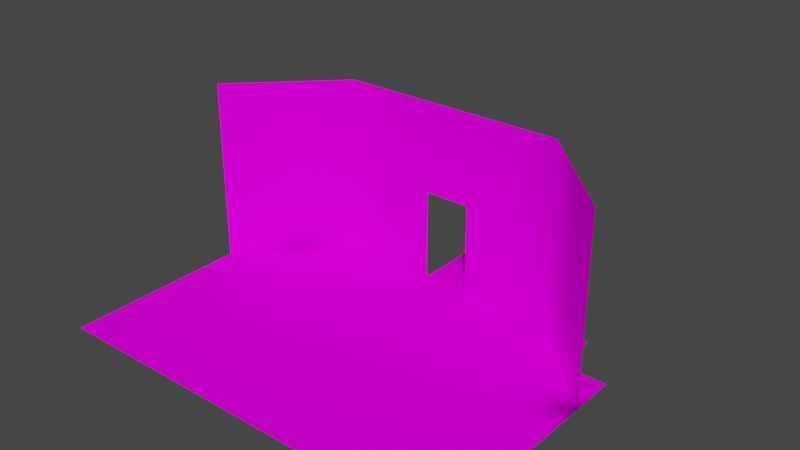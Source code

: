 # Source: level2.blend  (saved by Blender 3.6.11; exported with 4.5.12 LTS)
import bpy
from mathutils import Matrix  # noqa: F401  (used for matrix-valued properties, if any)

bpy.ops.wm.read_factory_settings(use_empty=True)
scene = bpy.context.scene
scene.name = 'Scene'

# ---- collections
col_collection = bpy.data.collections.new('Collection'); scene.collection.children.link(col_collection)

# ---- images (referenced by path relative to the original .blend; pixels are not part of the script)
import os
ASSET_DIR = os.environ.get("B2B_ASSET_DIR", "")  # directory of the original .blend (textures are referenced by path, not embedded)
HERE = os.path.dirname(os.path.abspath(__file__))  # packed textures are extracted next to this script under _unpacked/

def load_image(name, relpath, width, height, colorspace="sRGB"):
    """Load a texture the original file referenced (path relative to the .blend, or extracted next to this script)."""
    p = next((c for c in (os.path.join(HERE, relpath), os.path.join(ASSET_DIR, relpath)) if relpath and os.path.exists(c)), "")
    if p:
        img = bpy.data.images.load(p, check_existing=True)
        img.name = name
    else:  # same state as the original file: an image datablock whose file is absent (Cycles renders it pink)
        img = bpy.data.images.new(name, width, height)
        img.source = "FILE"
        img.filepath = "//" + (relpath or name)
    img.colorspace_settings.name = colorspace
    return img
img_level2_png_001 = load_image('level2.png.001', 'level2.png', 1024, 1024, 'sRGB')

# ---- materials (node trees are filled in below, after node groups)
mat_material0_001 = bpy.data.materials.new('material0.001')
mat_material0_001.use_transparent_shadow = False
mat_material0_001.diffuse_color = (0.64, 0.64, 0.64, 1.0)
mat_material0_001.roughness = 0.69

# ---- material node trees
mat_material0_001.use_nodes = True; mat_material0_001.node_tree.nodes.clear()
_N = mat_material0_001.node_tree.nodes; _L = mat_material0_001.node_tree.links
n0 = _N.new('ShaderNodeBsdfPrincipled'); n0.name = 'Principled BSDF'; n0.location = (0, 300)
n0.distribution = 'GGX'
n0.subsurface_method = 'RANDOM_WALK_SKIN'
n0.inputs[2].default_value = 0.69
n0.inputs[3].default_value = 1.0
n0.inputs[27].default_value = (0.0, 0.0, 0.0, 1.0)
n0.inputs[28].default_value = 1.0
n1 = _N.new('ShaderNodeOutputMaterial'); n1.name = 'Material Output'; n1.location = (280, 300)
n2 = _N.new('ShaderNodeTexImage'); n2.name = 'Image Texture'; n2.location = (-480, 300)
n2.image = img_level2_png_001
_L.new(n2.outputs[0], n0.inputs[0])
_L.new(n0.outputs[0], n1.inputs[0])
n1.is_active_output = True

# ---- world
world_world = bpy.data.worlds.new('World'); scene.world = world_world
world_world.use_nodes = True; world_world.node_tree.nodes.clear()
_N = world_world.node_tree.nodes; _L = world_world.node_tree.links
n0 = _N.new('ShaderNodeOutputWorld'); n0.name = 'World Output'; n0.location = (300, 300)
n1 = _N.new('ShaderNodeBackground'); n1.name = 'Background'; n1.location = (10, 300)
n1.inputs[0].default_value = (0.05088, 0.05088, 0.05088, 1.0)
_L.new(n1.outputs[0], n0.inputs[0])
n0.is_active_output = True
world_world.color = (0.05088, 0.05088, 0.05088)
world_world.use_sun_shadow = False
world_world.sun_shadow_jitter_overblur = 0.0

# ---- meshes
me_scene_001 = bpy.data.meshes.new('Scene.001')
me_scene_001.from_pydata([(-0.5, 0.0, -1.5), (-0.5, 0.0, -2.5), (0.5, 0.0, -1.5), (0.5, 0.0, -3.5), (-0.5, 0.0, -3.5), (0.5, 0.0, -2.5), (-0.5, -4.547e-13, -0.5), (0.5, 7.276e-12, 0.5), (-0.5, -2.001e-11, 4.5), (-0.5, 0.0, 3.5), (0.5, -2.001e-11, 4.5), (-0.5, -1.637e-11, 5.5), (-2.5, -5.197e-13, 1.5), (-1.5, 1.455e-11, 2.5), (-1.5, 0.0, 3.5), (-2.5, -2.092e-11, 4.5), (1.5, 0.0, -0.5), (2.5, 7.276e-12, 0.5), (2.5, -5.197e-13, 1.5), (1.5, 0.0, 3.5), (2.5, 0.0, 3.5), (2.5, -2.092e-11, 4.5), (1.5, -1.728e-11, 5.5), (0.5, 0.0, -0.5), (0.5, -5.197e-13, 1.5), (1.5, 7.276e-12, 0.5), (0.5, 1.455e-11, 2.5), (1.5, -5.197e-13, 1.5), (1.5, 1.455e-11, 2.5), (0.5, 0.0, 3.5), (1.5, -2.092e-11, 4.5), (0.5, -1.637e-11, 5.5), (-1.5, -1.728e-11, 5.5), (-1.5, -2.092e-11, 4.5), (-0.5, 1.455e-11, 2.5), (-1.5, -5.197e-13, 1.5), (-0.5, 7.276e-12, 0.5), (-1.5, 7.276e-12, 0.5), (-0.5, -5.197e-13, 1.5), (-2.5, 1.455e-11, 2.5), (-2.5, 0.0, 3.5), (-3.5, -2.517e-07, 5.5), (-2.5, -1.728e-11, 5.5), (3.5, 1.455e-11, 2.5), (2.5, 1.455e-11, 2.5), (3.5, -2.092e-11, 4.5), (2.5, -1.728e-11, 5.5), (3.5, -1.728e-11, 5.5), (4.5, -5.197e-13, 1.5), (3.5, 7.276e-12, 0.5), (4.5, 0.0, 3.5), (3.5, 0.0, 3.5), (4.5, -2.092e-11, 4.5), (4.5, -1.728e-11, 5.5), (3.5, -5.197e-13, 1.5), (4.5, 1.455e-11, 2.5), (-3.5, 0.0, 0.5), (-4.5, 1.455e-11, 2.5), (-3.5, -5.197e-13, 1.5), (-4.5, -5.197e-13, 1.5), (-3.5, 1.455e-11, 2.5), (-3.5, 0.0, 3.5), (-4.5, -2.092e-11, 4.5), (-4.5, 0.0, 3.5), (-3.5, -1.762e-07, 4.5), (-4.5, -1.728e-11, 5.5), (-2.5, 1.0, -0.5), (-1.5, 0.0, -0.5), (0.5, 1.0, -0.5), (4.5, 1.0, 1.5), (-3.5, 1.0, 0.5), (-0.5, 2.0, -0.5), (-0.5, 1.0, -0.5), (-1.5, 1.0, -0.5), (1.5, 1.0, -0.5), (2.5, 1.0, -0.5), (2.5, 2.0, -0.5), (3.5, 1.0, 0.5), (3.5, 2.0, 0.5), (-4.5, 1.0, 1.5), (-4.5, 2.0, 1.5), (-3.5, 2.0, 0.5), (-1.5, 2.0, -0.5), (-1.5, 3.0, -0.5), (0.5, 2.0, -0.5), (0.5, 3.0, -0.5), (1.5, 2.0, -0.5), (1.5, 3.0, -0.5), (3.5, 3.0, 0.5), (4.5, 2.0, 1.5), (-2.5, 3.0, -0.5), (-2.5, 2.0, -0.5), (-3.5, 3.0, 0.5), (-4.5, 3.0, 1.5), (-4.5, 4.0, 1.5), (-2.5, 4.0, -0.5), (-3.5, 4.0, 0.5), (-1.5, 4.0, -0.5), (-0.5, 3.0, -0.5), (-0.5, 4.0, -0.5), (1.5, 4.0, -0.5), (0.5, 4.0, -0.5), (2.5, 3.0, -0.5), (3.5, 4.0, 0.5), (2.5, 4.0, -0.5), (4.5, 4.0, 1.5), (4.5, 3.0, 1.5), (-2.5, -4.547e-13, -0.5), (-3.5, -4.547e-13, -0.5), (-2.5, 7.276e-12, 0.5), (3.5, 0.0, -0.5), (2.5, 0.0, -0.5), (4.5, 7.276e-12, 0.5), (-4.5, 7.276e-12, 0.5)], [], [(77, 69, 89, 78), (8, 10, 29, 9), (30, 21, 20, 19), (12, 35, 37, 109), (27, 18, 17, 25), (87, 102, 104, 100), (85, 87, 100, 101), (32, 11, 8, 33), (93, 92, 96, 94), (79, 70, 81, 80), (41, 42, 15, 64), (35, 38, 36, 37), (22, 46, 21, 30), (1, 5, 3, 4), (90, 83, 97, 95), (11, 31, 10, 8), (28, 44, 18, 27), (15, 33, 14, 40), (66, 73, 82, 91), (70, 66, 91, 81), (25, 17, 111, 16), (51, 50, 55, 43), (21, 45, 51, 20), (111, 49, 77, 75), (56, 107, 66, 70), (65, 41, 64, 62), (46, 47, 45, 21), (36, 7, 23, 6), (31, 22, 30, 10), (44, 43, 54, 18), (17, 49, 110, 111), (9, 29, 26, 34), (7, 25, 16, 23), (29, 19, 28, 26), (56, 109, 107, 108), (14, 9, 34, 13), (33, 8, 9, 14), (19, 20, 44, 28), (10, 30, 19, 29), (45, 52, 50, 51), (62, 64, 61, 63), (20, 51, 43, 44), (24, 27, 25, 7), (67, 6, 72, 73), (63, 61, 60, 57), (61, 40, 39, 60), (54, 48, 112, 49), (59, 58, 56, 113), (57, 60, 58, 59), (26, 28, 27, 24), (47, 53, 52, 45), (38, 24, 7, 36), (74, 75, 76, 86), (59, 56, 70, 79), (43, 55, 48, 54), (60, 39, 12, 58), (37, 36, 6, 67), (49, 48, 69, 77), (42, 32, 33, 15), (84, 86, 87, 85), (71, 84, 85, 98), (73, 72, 71, 82), (16, 111, 75, 74), (39, 13, 35, 12), (75, 77, 78, 76), (34, 26, 24, 38), (98, 85, 101, 99), (68, 74, 86, 84), (109, 37, 67, 107), (6, 23, 2, 0), (40, 14, 13, 39), (13, 34, 38, 35), (102, 88, 103, 104), (76, 78, 88, 102), (78, 89, 106, 88), (88, 106, 105, 103), (81, 91, 90, 92), (82, 71, 98, 83), (91, 82, 83, 90), (86, 76, 102, 87), (107, 67, 73, 66), (83, 98, 99, 97), (92, 90, 95, 96), (80, 81, 92, 93), (58, 12, 109, 56), (18, 54, 49, 17), (23, 16, 74, 68), (64, 15, 40, 61), (0, 2, 5, 1)])
me_scene_001.polygons.foreach_set('use_smooth', [True] * 89)
_uv = me_scene_001.uv_layers.new(name='UVMap')
_uv.uv.foreach_set('vector', [0.6667, 0.0, 1.0, 0.0, 1.0, 0.5, 0.6667, 0.5, 0.0, 0.5, 0.3333, 0.5, 0.3333, 0.9936, 0.0, 0.9936, 0.0, 0.5, 0.3333, 0.5, 0.3333, 0.9936, 0.0, 0.9936, 0.0, 0.5, 0.3333, 0.5, 0.3333, 0.9936, 0.0, 0.9936, 0.0, 0.5, 0.3333, 0.5, 0.3333, 0.9936, 0.0, 0.9936, 0.6667, 0.5, 1.0, 0.5, 1.0, 0.9936, 0.6667, 0.9936, 0.6667, 0.5, 1.0, 0.5, 1.0, 0.9936, 0.6667, 0.9936, 0.3333, 0.5, 0.6667, 0.5, 0.6667, 0.9936, 0.3333, 0.9936, 0.6667, 0.5, 1.0, 0.5, 1.0, 0.9936, 0.6667, 0.9936, 0.6667, 0.0, 1.0, 0.0, 1.0, 0.5, 0.6667, 0.5, 0.3333, 0.5, 0.6667, 0.5, 0.6667, 0.9936, 0.3333, 0.9936, 0.3333, 0.5, 0.6667, 0.5, 0.6667, 0.9936, 0.3333, 0.9936, 0.0, 0.5, 0.3333, 0.5, 0.3333, 0.9936, 0.0, 0.9936, 0.0, 0.5, 0.3333, 0.5, 0.3333, 0.9936, 0.0, 0.9936, 0.6667, 0.5, 1.0, 0.5, 1.0, 0.9936, 0.6667, 0.9936, 0.0, 0.5, 0.3333, 0.5, 0.3333, 0.9936, 0.0, 0.9936, 0.0, 0.5, 0.3333, 0.5, 0.3333, 0.9936, 0.0, 0.9936, 0.0, 0.5, 0.3333, 0.5, 0.3333, 0.9936, 0.0, 0.9936, 0.6667, 0.0, 1.0, 0.0, 1.0, 0.5, 0.6667, 0.5, 0.6667, 0.0, 1.0, 0.0, 1.0, 0.5, 0.6667, 0.5, 0.0, 0.5, 0.3333, 0.5, 0.3333, 0.9936, 0.0, 0.9936, 0.0, 0.5, 0.3333, 0.5, 0.3333, 0.9936, 0.0, 0.9936, 0.3333, 0.5, 0.6667, 0.5, 0.6667, 0.9936, 0.3333, 0.9936, 0.3333, 0.005038, 0.6667, 0.005038, 0.6667, 0.5, 0.3333, 0.5, 0.3333, 0.005038, 0.6667, 0.005038, 0.6667, 0.5, 0.3333, 0.5, 0.0, 0.5, 0.3333, 0.5, 0.3333, 0.9936, 0.0, 0.9936, 0.3333, 0.5, 0.6667, 0.5, 0.6667, 0.9936, 0.3333, 0.9936, 0.0, 0.5, 0.3333, 0.5, 0.3333, 0.9936, 0.0, 0.9936, 0.3333, 0.5, 0.6667, 0.5, 0.6667, 0.9936, 0.3333, 0.9936, 0.3333, 0.5, 0.6667, 0.5, 0.6667, 0.9936, 0.3333, 0.9936, 0.3333, 0.5, 0.6667, 0.5, 0.6667, 0.9936, 0.3333, 0.9936, 0.0, 0.5, 0.3333, 0.5, 0.3333, 0.9936, 0.0, 0.9936, 0.3333, 0.5, 0.6667, 0.5, 0.6667, 0.9936, 0.3333, 0.9936, 0.3333, 0.5, 0.6667, 0.5, 0.6667, 0.9936, 0.3333, 0.9936, 0.3333, 0.5, 0.6667, 0.5, 0.6667, 0.9936, 0.3333, 0.9936, 0.3333, 0.5, 0.6667, 0.5, 0.6667, 0.9936, 0.3333, 0.9936, 0.3333, 0.5, 0.6667, 0.5, 0.6667, 0.9936, 0.3333, 0.9936, 0.0, 0.5, 0.3333, 0.5, 0.3333, 0.9936, 0.0, 0.9936, 0.3333, 0.5, 0.6667, 0.5, 0.6667, 0.9936, 0.3333, 0.9936, 0.0, 0.5, 0.3333, 0.5, 0.3333, 0.9936, 0.0, 0.9936, 0.0, 0.5, 0.3333, 0.5, 0.3333, 0.9936, 0.0, 0.9936, 0.3333, 0.5, 0.6667, 0.5, 0.6667, 0.9936, 0.3333, 0.9936, 0.3333, 0.5, 0.6667, 0.5, 0.6667, 0.9936, 0.3333, 0.9936, 0.3333, 0.005038, 0.6667, 0.005038, 0.6667, 0.5, 0.3333, 0.5, 0.0, 0.5, 0.3333, 0.5, 0.3333, 0.9936, 0.0, 0.9936, 0.3333, 0.5, 0.6667, 0.5, 0.6667, 0.9936, 0.3333, 0.9936, 0.0, 0.5, 0.3333, 0.5, 0.3333, 0.9936, 0.0, 0.9936, 0.0, 0.5, 0.3333, 0.5, 0.3333, 0.9936, 0.0, 0.9936, 0.0, 0.5, 0.3333, 0.5, 0.3333, 0.9936, 0.0, 0.9936, 0.3333, 0.5, 0.6667, 0.5, 0.6667, 0.9936, 0.3333, 0.9936, 0.0, 0.5, 0.3333, 0.5, 0.3333, 0.9936, 0.0, 0.9936, 0.0, 0.5, 0.3333, 0.5, 0.3333, 0.9936, 0.0, 0.9936, 0.6667, 0.0, 1.0, 0.0, 1.0, 0.5, 0.6667, 0.5, 0.0, 0.005038, 0.3333, 0.005038, 0.3333, 0.5, 0.0, 0.5, 0.0, 0.5, 0.3333, 0.5, 0.3333, 0.9936, 0.0, 0.9936, 0.3333, 0.5, 0.6667, 0.5, 0.6667, 0.9936, 0.3333, 0.9936, 0.3333, 0.5, 0.6667, 0.5, 0.6667, 0.9936, 0.3333, 0.9936, 0.0, 0.005038, 0.3333, 0.005038, 0.3333, 0.5, 0.0, 0.5, 0.0, 0.5, 0.3333, 0.5, 0.3333, 0.9936, 0.0, 0.9936, 0.6667, 0.5, 1.0, 0.5, 1.0, 0.9936, 0.6667, 0.9936, 0.6667, 0.5, 1.0, 0.5, 1.0, 0.9936, 0.6667, 0.9936, 0.6667, 0.0, 1.0, 0.0, 1.0, 0.5, 0.6667, 0.5, 0.0, 0.005038, 0.3333, 0.005038, 0.3333, 0.5, 0.0, 0.5, 0.0, 0.5, 0.3333, 0.5, 0.3333, 0.9936, 0.0, 0.9936, 0.6667, 0.0, 1.0, 0.0, 1.0, 0.5, 0.6667, 0.5, 0.0, 0.5, 0.3333, 0.5, 0.3333, 0.9936, 0.0, 0.9936, 0.6667, 0.5, 1.0, 0.5, 1.0, 0.9936, 0.6667, 0.9936, 0.6667, 0.0, 1.0, 0.0, 1.0, 0.5, 0.6667, 0.5, 0.0, 0.5, 0.3333, 0.5, 0.3333, 0.9936, 0.0, 0.9936, 0.0, 0.5, 0.3333, 0.5, 0.3333, 0.9936, 0.0, 0.9936, 0.0, 0.5, 0.3333, 0.5, 0.3333, 0.9936, 0.0, 0.9936, 0.3333, 0.5, 0.6667, 0.5, 0.6667, 0.9936, 0.3333, 0.9936, 0.6667, 0.5, 1.0, 0.5, 1.0, 0.9936, 0.6667, 0.9936, 0.6667, 0.5, 1.0, 0.5, 1.0, 0.9936, 0.6667, 0.9936, 0.6667, 0.5, 1.0, 0.5, 1.0, 0.9936, 0.6667, 0.9936, 0.6667, 0.5, 1.0, 0.5, 1.0, 0.9936, 0.6667, 0.9936, 0.6667, 0.5, 1.0, 0.5, 1.0, 0.9936, 0.6667, 0.9936, 0.6667, 0.5, 1.0, 0.5, 1.0, 0.9936, 0.6667, 0.9936, 0.6667, 0.5, 1.0, 0.5, 1.0, 0.9936, 0.6667, 0.9936, 0.6667, 0.5, 1.0, 0.5, 1.0, 0.9936, 0.6667, 0.9936, 0.0, 0.005038, 0.3333, 0.005038, 0.3333, 0.5, 0.0, 0.5, 0.6667, 0.5, 1.0, 0.5, 1.0, 0.9936, 0.6667, 0.9936, 0.6667, 0.5, 1.0, 0.5, 1.0, 0.9936, 0.6667, 0.9936, 0.6667, 0.5, 1.0, 0.5, 1.0, 0.9936, 0.6667, 0.9936, 0.3333, 0.5, 0.6667, 0.5, 0.6667, 0.9936, 0.3333, 0.9936, 0.3333, 0.5, 0.6667, 0.5, 0.6667, 0.9936, 0.3333, 0.9936, 0.3333, 0.005038, 0.6667, 0.005038, 0.6667, 0.5, 0.3333, 0.5, 0.3333, 0.5, 0.6667, 0.5, 0.6667, 0.9936, 0.3333, 0.9936, 0.0, 0.5, 0.3333, 0.5, 0.3333, 0.9936, 0.0, 0.9936])
me_scene_001.materials.append(mat_material0_001)
me_scene_001.update()
me_scene_001.normals_split_custom_set([tuple(v) for v in zip(*[iter([-0.7071, 4.216e-08, 0.7071, -0.7071, 1.759e-11, 0.7071, -0.7071, 7.586e-07, 0.7071, -0.7071, 7.586e-07, 0.7071, -3.411e-13, 1.0, 8.299e-12, 3.411e-13, 1.0, 8.299e-12, 1.137e-13, 1.0, 1.739e-11, -1.137e-13, 1.0, 1.739e-11, 3.411e-13, 1.0, 8.527e-12, 0.0, 1.0, 8.64e-12, 0.0, 1.0, 1.774e-11, 1.137e-13, 1.0, 1.762e-11, -9.095e-13, 1.0, -4.547e-12, 0.0, 1.0, -3.638e-12, 0.0, 1.0, 1.462e-13, -1.876e-12, 1.0, 8.933e-14, 0.0, 1.0, -3.638e-12, 0.0, 1.0, -3.638e-12, 5.421e-20, 1.0, 2.599e-13, 0.0, 1.0, 2.599e-13, -7.451e-08, -7.451e-08, 1.0, -0.3827, -4.032e-08, 0.9239, -0.3827, -4.032e-08, 0.9239, -7.451e-08, -6.706e-08, 1.0, -7.451e-09, -7.451e-08, 1.0, -7.451e-08, -7.451e-08, 1.0, -7.451e-08, -6.706e-08, 1.0, -1.49e-08, -5.96e-08, 1.0, -4.547e-13, 1.0, -3.638e-12, -4.547e-13, 1.0, -3.638e-12, -3.411e-13, 1.0, 8.299e-12, -3.411e-13, 1.0, 8.527e-12, 0.7071, 0.0, 0.7071, 0.7071, 0.0, 0.7071, 0.7071, 8.429e-08, 0.7071, 0.7071, 0.0, 0.7071, 0.7071, -7.672e-12, 0.7071, 0.7071, 4.306e-12, 0.7071, 0.7071, 7.165e-07, 0.7071, 0.7071, 7.586e-07, 0.7071, 5.428e-14, 1.0, 3.775e-08, -1.07e-07, 1.0, 1.887e-08, -7.549e-08, 1.0, 3.147e-08, 3.166e-14, 1.0, 6.292e-08, 0.0, 1.0, -3.638e-12, 0.0, 1.0, -3.638e-12, 0.0, 1.0, 1.462e-13, 0.0, 1.0, 1.462e-13, 4.547e-13, 1.0, -3.638e-12, 0.0, 1.0, -3.638e-12, 0.0, 1.0, 8.64e-12, 3.411e-13, 1.0, 8.527e-12, 0.0, 1.0, 0.0, 0.0, 1.0, 0.0, 0.0, 1.0, 0.0, 0.0, 1.0, 0.0, 0.3827, -4.032e-08, 0.9239, 0.0, -7.451e-08, 1.0, 0.0, -5.96e-08, 1.0, 0.3827, 5.898e-08, 0.9239, -4.547e-13, 1.0, -3.638e-12, 4.547e-13, 1.0, -3.638e-12, 3.411e-13, 1.0, 8.299e-12, -3.411e-13, 1.0, 8.299e-12, 0.0, 1.0, -2.599e-13, 0.0, 1.0, -2.599e-13, 0.0, 1.0, -3.638e-12, 0.0, 1.0, -3.638e-12, -7.549e-08, 1.0, 3.147e-08, -3.411e-13, 1.0, 8.527e-12, -1.137e-13, 1.0, 1.762e-11, -2.202e-08, 1.0, 2.204e-08, 0.3827, -2.015e-08, 0.9239, -1.131e-15, -3.725e-08, 1.0, 0.0, -9.686e-08, 1.0, 0.3827, 3.125e-07, 0.9239, 0.7071, 4.306e-12, 0.7071, 0.3827, -2.015e-08, 0.9239, 0.3827, 3.125e-07, 0.9239, 0.7071, 7.165e-07, 0.7071, 0.0, 1.0, 2.599e-13, 5.421e-20, 1.0, 2.599e-13, -0.3583, 0.3514, 0.865, -2.107e-08, 0.7071, 0.7071, 0.0, 1.0, 1.774e-11, 0.0, 1.0, 1.774e-11, 0.0, 1.0, -2.599e-13, 0.0, 1.0, -2.599e-13, 0.0, 1.0, 8.64e-12, 0.0, 1.0, 8.64e-12, 0.0, 1.0, 1.774e-11, 0.0, 1.0, 1.774e-11, -0.3583, 0.3514, 0.865, -0.7071, -1.433e-06, 0.7071, -0.7071, 4.216e-08, 0.7071, -0.3827, 1.274e-09, 0.9239, 0.7071, -1.517e-06, 0.7071, 0.3583, 0.3514, 0.865, 0.3827, -2.015e-08, 0.9239, 0.7071, 4.306e-12, 0.7071, 2.139e-07, 1.0, 3.775e-08, 5.428e-14, 1.0, 3.775e-08, 3.166e-14, 1.0, 6.292e-08, 1.51e-07, 1.0, 6.292e-08, 0.0, 1.0, -3.638e-12, 0.0, 1.0, -3.638e-12, 0.0, 1.0, 8.64e-12, 0.0, 1.0, 8.64e-12, 0.0, 1.0, 1.462e-13, -5.684e-14, 1.0, 2.03e-13, -1.438e-13, 0.9487, 0.3162, 1.885e-08, 0.9487, 0.3162, 4.547e-13, 1.0, -3.638e-12, 4.547e-13, 1.0, -3.638e-12, 3.411e-13, 1.0, 8.527e-12, 3.411e-13, 1.0, 8.299e-12, 0.0, 1.0, -2.599e-13, 0.0, 1.0, -2.599e-13, 0.0, 1.0, -3.638e-12, 0.0, 1.0, -3.638e-12, 5.421e-20, 1.0, 2.599e-13, 7.228e-20, 1.0, 2.772e-12, 2.168e-19, 1.0, -7.276e-12, -0.3583, 0.3514, 0.865, -1.137e-13, 1.0, 1.739e-11, 1.137e-13, 1.0, 1.739e-11, 0.0, 1.0, -2.599e-13, 0.0, 1.0, -2.599e-13, -5.684e-14, 1.0, 2.03e-13, 0.0, 1.0, 2.599e-13, -2.107e-08, 0.7071, 0.7071, -1.438e-13, 0.9487, 0.3162, 1.137e-13, 1.0, 1.739e-11, 1.137e-13, 1.0, 1.762e-11, 0.0, 1.0, -2.599e-13, 0.0, 1.0, -2.599e-13, -1.213e-12, 1.0, 1.408e-12, -1.876e-12, 1.0, 8.933e-14, 0.3583, 0.3514, 0.865, -3.638e-12, 1.0, -4.093e-12, -1.137e-13, 1.0, 1.762e-11, -1.137e-13, 1.0, 1.739e-11, 0.0, 1.0, -2.599e-13, 0.0, 1.0, -2.599e-13, -3.411e-13, 1.0, 8.527e-12, -3.411e-13, 1.0, 8.299e-12, -1.137e-13, 1.0, 1.739e-11, -1.137e-13, 1.0, 1.762e-11, 1.137e-13, 1.0, 1.762e-11, 0.0, 1.0, 1.774e-11, 0.0, 1.0, -2.599e-13, 0.0, 1.0, -2.599e-13, 3.411e-13, 1.0, 8.299e-12, 3.411e-13, 1.0, 8.527e-12, 1.137e-13, 1.0, 1.762e-11, 1.137e-13, 1.0, 1.739e-11, 0.0, 1.0, 8.64e-12, 0.0, 1.0, 8.64e-12, 0.0, 1.0, 1.774e-11, 0.0, 1.0, 1.774e-11, 1.51e-07, 1.0, 6.292e-08, 3.166e-14, 1.0, 6.292e-08, 9.047e-15, 1.0, 4.405e-08, 4.404e-08, 1.0, 4.405e-08, 0.0, 1.0, 1.774e-11, 0.0, 1.0, 1.774e-11, 0.0, 1.0, -2.599e-13, 0.0, 1.0, -2.599e-13, 0.0, 1.0, -3.638e-12, 0.0, 1.0, -3.638e-12, 0.0, 1.0, 2.599e-13, -5.684e-14, 1.0, 2.03e-13, 0.0, 0.7071, 0.7071, 1.885e-08, 0.9487, 0.3162, 5.96e-08, -3.725e-08, 1.0, -1.131e-15, -3.725e-08, 1.0, 4.404e-08, 1.0, 4.405e-08, 9.047e-15, 1.0, 4.405e-08, 0.0, 1.0, -2.599e-13, 0.0, 1.0, -2.599e-13, 9.047e-15, 1.0, 4.405e-08, -2.202e-08, 1.0, 2.204e-08, 0.0, 1.0, -2.599e-13, 0.0, 1.0, -2.599e-13, 0.0, 1.0, -3.638e-12, 0.0, 1.0, -3.638e-12, 0.0, 1.0, 7.796e-12, 7.228e-20, 1.0, 2.772e-12, 1.819e-12, 1.0, -5.457e-12, 5.522e-19, 1.0, -5.457e-12, -1.213e-12, 1.0, 1.408e-12, 3.638e-12, 1.0, 4.158e-12, 0.0, 1.0, -2.599e-13, 0.0, 1.0, -2.599e-13, 5.522e-19, 1.0, -5.457e-12, 1.819e-12, 1.0, -5.457e-12, 0.0, 1.0, -2.599e-13, 0.0, 1.0, -2.599e-13, 0.0, 1.0, -3.638e-12, 0.0, 1.0, -3.638e-12, 0.0, 1.0, -3.638e-12, 0.0, 1.0, -3.638e-12, 0.0, 1.0, 8.64e-12, 0.0, 1.0, 8.64e-12, 0.0, 1.0, -3.638e-12, 0.0, 1.0, -3.638e-12, -5.684e-14, 1.0, 2.03e-13, 0.0, 1.0, 1.462e-13, -4.47e-08, -6.333e-08, 1.0, -0.3827, 1.274e-09, 0.9239, -0.3827, 3.662e-07, 0.9239, -6.706e-08, -8.568e-08, 1.0, 0.7071, -1.517e-06, 0.7071, 0.7071, -1.517e-06, 0.7071, 0.7071, 4.306e-12, 0.7071, 0.7071, -7.672e-12, 0.7071, 0.0, 1.0, -2.599e-13, 0.0, 1.0, -2.599e-13, 0.0, 1.0, -3.638e-12, 0.0, 1.0, -3.638e-12, 0.0, 1.0, -2.599e-13, 0.0, 1.0, -2.599e-13, -9.095e-13, 1.0, -4.547e-12, 5.522e-19, 1.0, -5.457e-12, 0.0, 1.0, 1.462e-13, 0.0, 1.0, 1.462e-13, 1.885e-08, 0.9487, 0.3162, 0.0, 0.7071, 0.7071, -0.7071, -1.433e-06, 0.7071, -0.7071, -1.517e-06, 0.7071, -0.7071, 1.759e-11, 0.7071, -0.7071, 4.216e-08, 0.7071, -1.07e-07, 1.0, 1.887e-08, -4.547e-13, 1.0, -3.638e-12, -3.411e-13, 1.0, 8.527e-12, -7.549e-08, 1.0, 3.147e-08, 0.0, -8.941e-08, 1.0, -6.706e-08, -8.568e-08, 1.0, -7.451e-08, -7.451e-08, 1.0, -7.451e-09, -7.451e-08, 1.0, 1.987e-08, -9.437e-08, 1.0, 0.0, -8.941e-08, 1.0, -7.451e-09, -7.451e-08, 1.0, 0.0, -7.451e-08, 1.0, -1.131e-15, -3.725e-08, 1.0, 5.96e-08, -3.725e-08, 1.0, 1.987e-08, -9.437e-08, 1.0, 0.0, -9.686e-08, 1.0, -2.107e-08, 0.7071, 0.7071, -0.3583, 0.3514, 0.865, -0.3827, 1.274e-09, 0.9239, -4.47e-08, -6.333e-08, 1.0, 0.0, 1.0, -2.599e-13, 0.0, 1.0, -2.599e-13, 0.0, 1.0, -3.638e-12, -9.095e-13, 1.0, -4.547e-12, -0.3827, 1.274e-09, 0.9239, -0.7071, 4.216e-08, 0.7071, -0.7071, 7.586e-07, 0.7071, -0.3827, 3.662e-07, 0.9239, 0.0, 1.0, -2.599e-13, 0.0, 1.0, -2.599e-13, 0.0, 1.0, -3.638e-12, 0.0, 1.0, -3.638e-12, 0.0, -7.451e-08, 1.0, -7.451e-09, -7.451e-08, 1.0, -1.49e-08, -5.96e-08, 1.0, 0.0, -5.96e-08, 1.0, 0.0, -4.47e-08, 1.0, -4.47e-08, -6.333e-08, 1.0, -6.706e-08, -8.568e-08, 1.0, 0.0, -8.941e-08, 1.0, -1.876e-12, 1.0, 8.933e-14, 0.0, 1.0, 1.462e-13, 0.0, 0.7071, 0.7071, 0.3583, 0.3514, 0.865, 1.885e-08, 0.9487, 0.3162, -1.438e-13, 0.9487, 0.3162, -1.137e-13, 1.0, 1.137e-13, -1.137e-13, 1.0, 1.137e-13, -2.202e-08, 1.0, 2.204e-08, -1.137e-13, 1.0, 1.762e-11, 0.0, 1.0, -2.599e-13, 0.0, 1.0, -2.599e-13, 0.0, 1.0, -2.599e-13, 0.0, 1.0, -2.599e-13, 0.0, 1.0, -3.638e-12, 0.0, 1.0, -3.638e-12, -0.3827, -4.032e-08, 0.9239, -0.7071, 0.0, 0.7071, -0.7071, 0.0, 0.7071, -0.3827, -4.032e-08, 0.9239, -0.3827, 3.662e-07, 0.9239, -0.7071, 7.586e-07, 0.7071, -0.7071, 0.0, 0.7071, -0.3827, -4.032e-08, 0.9239, -0.7071, 7.586e-07, 0.7071, -0.7071, 7.586e-07, 0.7071, -0.7071, 0.0, 0.7071, -0.7071, 0.0, 0.7071, -0.7071, 0.0, 0.7071, -0.7071, 0.0, 0.7071, -0.7071, 0.0, 0.7071, -0.7071, 0.0, 0.7071, 0.7071, 7.165e-07, 0.7071, 0.3827, 3.125e-07, 0.9239, 0.3827, -4.032e-08, 0.9239, 0.7071, 0.0, 0.7071, 0.0, -9.686e-08, 1.0, 1.987e-08, -9.437e-08, 1.0, 0.0, -7.451e-08, 1.0, 0.0, -7.451e-08, 1.0, 0.3827, 3.125e-07, 0.9239, 0.0, -9.686e-08, 1.0, 0.0, -7.451e-08, 1.0, 0.3827, -4.032e-08, 0.9239, -6.706e-08, -8.568e-08, 1.0, -0.3827, 3.662e-07, 0.9239, -0.3827, -4.032e-08, 0.9239, -7.451e-08, -7.451e-08, 1.0, 0.3583, 0.3514, 0.865, 0.0, 0.7071, 0.7071, -1.131e-15, -3.725e-08, 1.0, 0.3827, -2.015e-08, 0.9239, 0.0, -7.451e-08, 1.0, 0.0, -7.451e-08, 1.0, 0.0, -5.96e-08, 1.0, 0.0, -5.96e-08, 1.0, 0.7071, 0.0, 0.7071, 0.3827, -4.032e-08, 0.9239, 0.3827, 5.898e-08, 0.9239, 0.7071, 8.429e-08, 0.7071, 0.7071, 7.586e-07, 0.7071, 0.7071, 7.165e-07, 0.7071, 0.7071, 0.0, 0.7071, 0.7071, 0.0, 0.7071, 5.522e-19, 1.0, -5.457e-12, -9.095e-13, 1.0, -4.547e-12, -1.876e-12, 1.0, 8.933e-14, -1.213e-12, 1.0, 1.408e-12, 0.0, 1.0, -3.638e-12, 0.0, 1.0, -3.638e-12, 7.228e-20, 1.0, 2.772e-12, 5.421e-20, 1.0, 2.599e-13, -1.438e-13, 0.9487, 0.3162, -2.107e-08, 0.7071, 0.7071, -4.47e-08, -6.333e-08, 1.0, 0.0, -4.47e-08, 1.0, 3.166e-14, 1.0, 6.292e-08, -7.549e-08, 1.0, 3.147e-08, -2.202e-08, 1.0, 2.204e-08, 9.047e-15, 1.0, 4.405e-08, -1.137e-13, 1.0, 1.137e-13, -1.137e-13, 1.0, 1.137e-13, 0.0, 1.0, 0.0, 0.0, 1.0, 0.0])] * 3)])

# ---- objects
ob_scene_001 = bpy.data.objects.new('Scene.001', me_scene_001)

# ---- transforms, parenting, visibility, modifiers, constraints
ob_scene_001.location = (0.0, 0.0, 0.0)
ob_scene_001.rotation_euler = (1.571, -0.0, 0.0)

# ---- collection membership
col_collection.objects.link(ob_scene_001)

# ---- scene / render settings (as saved in the file)
scene.frame_start = 1; scene.frame_end = 250; scene.frame_set(1)
scene.render.engine = 'BLENDER_EEVEE_NEXT'
scene.cycles.sampling_pattern = 'TABULATED_SOBOL'
scene.view_settings.view_transform = 'Filmic'
bpy.context.view_layer.update()

# ---- added for rendering (the .blend has no active camera and no usable light): camera, sun
cam_auto = bpy.data.cameras.new('AutoCamera')
cam_auto.lens = 50.0
cam_auto.sensor_width = 36.0
cam_auto.clip_end = 1000.0
ob_auto_camera = bpy.data.objects.new('AutoCamera', cam_auto)
scene.collection.objects.link(ob_auto_camera)
ob_auto_camera.location = (12.344, -15.8129, 11.8752)
ob_auto_camera.rotation_euler = (1.09748, -7.21219e-08, 0.694738)
scene.camera = ob_auto_camera
light_auto_sun = bpy.data.lights.new('AutoSun', 'SUN')
light_auto_sun.energy = 3.0
light_auto_sun.angle = 0.0523599
ob_auto_sun = bpy.data.objects.new('AutoSun', light_auto_sun)
scene.collection.objects.link(ob_auto_sun)
ob_auto_sun.rotation_euler = (0.872665, 0.174533, 0.523599)
bpy.context.view_layer.update()
